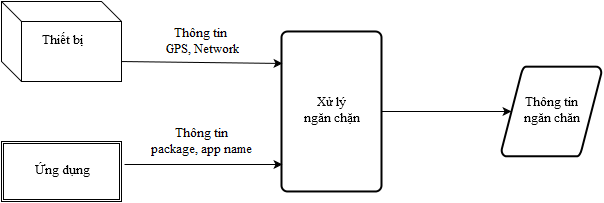

The diagram above was exported from draw.io. Its source (the exported page's mxGraphModel, read from the mxfile embedded in the PNG):
<mxGraphModel dx="1434" dy="746" grid="1" gridSize="10" guides="1" tooltips="1" connect="1" arrows="1" fold="1" page="1" pageScale="1" pageWidth="826" pageHeight="1169" background="#ffffff" math="0">
  <root>
    <mxCell id="0" />
    <mxCell id="1" parent="0" />
    <mxCell id="10" value="Thiết bị&lt;br&gt;" style="shape=cube;whiteSpace=wrap;html=1;fontFamily=Times New Roman;fontSize=13;" vertex="1" parent="1">
      <mxGeometry x="90" y="170" width="120" height="80" as="geometry" />
    </mxCell>
    <mxCell id="11" value="Ứng dụng&lt;br&gt;" style="shape=ext;double=1;whiteSpace=wrap;html=1;fontFamily=Times New Roman;fontSize=13;" vertex="1" parent="1">
      <mxGeometry x="90" y="310" width="120" height="60" as="geometry" />
    </mxCell>
    <mxCell id="12" value="Xử lý &lt;br&gt;ngăn chặn&lt;br&gt;" style="strokeWidth=2;html=1;shape=mxgraph.flowchart.process;whiteSpace=wrap;fontFamily=Times New Roman;fontSize=13;" vertex="1" parent="1">
      <mxGeometry x="370" y="200" width="100" height="160" as="geometry" />
    </mxCell>
    <mxCell id="13" value="" style="endArrow=classic;html=1;fontFamily=Times New Roman;fontSize=13;exitX=1;exitY=0.75;entryX=0.01;entryY=0.2;entryPerimeter=0;" edge="1" parent="1" source="10" target="12">
      <mxGeometry width="50" height="50" relative="1" as="geometry">
        <mxPoint x="10" y="60" as="sourcePoint" />
        <mxPoint x="60" y="10" as="targetPoint" />
      </mxGeometry>
    </mxCell>
    <mxCell id="14" value="Thông tin&lt;br&gt;&amp;nbsp;GPS, Network&lt;br&gt;" style="text;html=1;resizable=0;points=[];;align=center;verticalAlign=middle;labelBackgroundColor=#ffffff;fontSize=13;fontFamily=Times New Roman;" vertex="1" connectable="0" parent="13">
      <mxGeometry x="0.1059" y="-2" relative="1" as="geometry">
        <mxPoint x="-9" y="-23" as="offset" />
      </mxGeometry>
    </mxCell>
    <mxCell id="15" value="" style="endArrow=classic;html=1;fontFamily=Times New Roman;fontSize=13;exitX=1.025;exitY=0.383;exitPerimeter=0;entryX=0.01;entryY=0.831;entryPerimeter=0;" edge="1" parent="1" source="11" target="12">
      <mxGeometry width="50" height="50" relative="1" as="geometry">
        <mxPoint x="230" y="340" as="sourcePoint" />
        <mxPoint x="370" y="337" as="targetPoint" />
      </mxGeometry>
    </mxCell>
    <mxCell id="16" value="Thông tin &lt;br&gt;package, app name&lt;br&gt;" style="text;html=1;resizable=0;points=[];;align=center;verticalAlign=middle;labelBackgroundColor=#ffffff;fontSize=13;fontFamily=Times New Roman;" vertex="1" connectable="0" parent="15">
      <mxGeometry x="-0.0127" relative="1" as="geometry">
        <mxPoint x="-1" y="-23" as="offset" />
      </mxGeometry>
    </mxCell>
    <mxCell id="17" value="Thông tin&lt;br&gt;ngăn chăn&lt;br&gt;" style="strokeWidth=2;html=1;shape=mxgraph.flowchart.data;whiteSpace=wrap;fontFamily=Times New Roman;fontSize=13;" vertex="1" parent="1">
      <mxGeometry x="590" y="235" width="100" height="90" as="geometry" />
    </mxCell>
    <mxCell id="18" value="" style="endArrow=classic;html=1;fontFamily=Times New Roman;fontSize=13;entryX=0.095;entryY=0.5;entryPerimeter=0;exitX=1;exitY=0.5;exitPerimeter=0;" edge="1" parent="1" source="12" target="17">
      <mxGeometry width="50" height="50" relative="1" as="geometry">
        <mxPoint x="470" y="290" as="sourcePoint" />
        <mxPoint x="520" y="240" as="targetPoint" />
      </mxGeometry>
    </mxCell>
  </root>
</mxGraphModel>